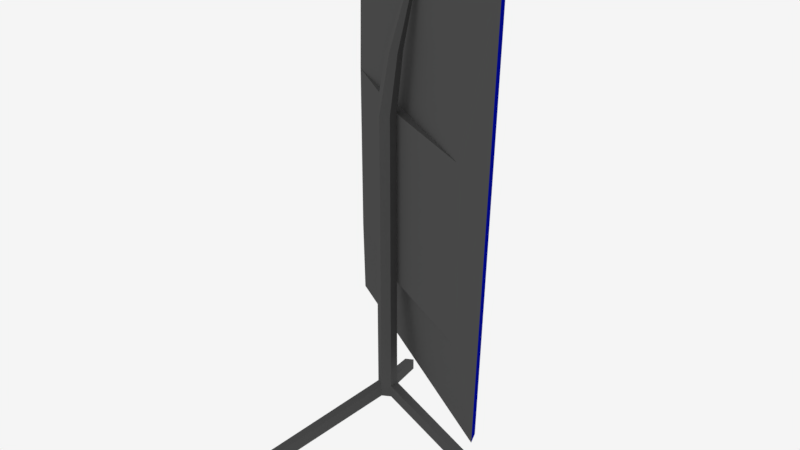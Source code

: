 # Source: levelinfo.blend  (saved by Blender 2.79.0; exported with 4.5.12 LTS)
import bpy
from mathutils import Matrix  # noqa: F401  (used for matrix-valued properties, if any)

bpy.ops.wm.read_factory_settings(use_empty=True)
scene = bpy.context.scene
scene.name = 'Scene'

# ---- collections
col_collection_1 = bpy.data.collections.new('Collection 1'); scene.collection.children.link(col_collection_1)

# ---- materials (node trees are filled in below, after node groups)
mat_pole = bpy.data.materials.new('Pole')
mat_pole.alpha_threshold = 0.0
mat_pole.diffuse_color = (0.03741, 0.03741, 0.03741, 1.0)
mat_pole.roughness = 0.5
mat_not_pole = bpy.data.materials.new('not pole')
mat_not_pole.alpha_threshold = 0.0
mat_not_pole.roughness = 0.5
mat_not_pole.line_color = (0.0, 0.0, 0.0, 1.0)
mat_border = bpy.data.materials.new('border')
mat_border.alpha_threshold = 0.0
mat_border.diffuse_color = (0.0, 0.002428, 0.2346, 1.0)
mat_border.roughness = 0.5

# ---- material node trees
mat_pole.use_nodes = True; mat_pole.node_tree.nodes.clear()
_N = mat_pole.node_tree.nodes; _L = mat_pole.node_tree.links
n0 = _N.new('ShaderNodeOutputMaterial'); n0.name = 'Material Output'; n0.location = (300, 300)
n1 = _N.new('ShaderNodeBsdfDiffuse'); n1.name = 'Diffuse BSDF'; n1.location = (10, 300)
n1.inputs[0].default_value = (0.06998, 0.06998, 0.06998, 1.0)
_L.new(n1.outputs[0], n0.inputs[0])
n0.is_active_output = True
mat_not_pole.use_nodes = True; mat_not_pole.node_tree.nodes.clear()
_N = mat_not_pole.node_tree.nodes; _L = mat_not_pole.node_tree.links
n0 = _N.new('ShaderNodeOutputMaterial'); n0.name = 'Material Output'; n0.location = (300, 300)
n1 = _N.new('ShaderNodeBsdfDiffuse'); n1.name = 'Diffuse BSDF'; n1.location = (10, 300)
_L.new(n1.outputs[0], n0.inputs[0])
n0.is_active_output = True
mat_border.use_nodes = True; mat_border.node_tree.nodes.clear()
_N = mat_border.node_tree.nodes; _L = mat_border.node_tree.links
n0 = _N.new('ShaderNodeOutputMaterial'); n0.name = 'Material Output'; n0.location = (300, 300)
n1 = _N.new('ShaderNodeBsdfDiffuse'); n1.name = 'Diffuse BSDF'; n1.location = (10, 300)
n1.inputs[0].default_value = (0.0, 0.002475, 0.233, 1.0)
_L.new(n1.outputs[0], n0.inputs[0])
n0.is_active_output = True

# ---- world
world_world = bpy.data.worlds.new('World'); scene.world = world_world
world_world.use_nodes = True; world_world.node_tree.nodes.clear()
_N = world_world.node_tree.nodes; _L = world_world.node_tree.links
n0 = _N.new('ShaderNodeOutputWorld'); n0.name = 'World Output'; n0.location = (300, 300)
n1 = _N.new('ShaderNodeBackground'); n1.name = 'Background'; n1.location = (10, 300)
n1.inputs[0].default_value = (0.9114, 0.9114, 0.9114, 1.0)
_L.new(n1.outputs[0], n0.inputs[0])
n0.is_active_output = True
world_world.color = (0.05088, 0.05088, 0.05088)
world_world.use_sun_shadow = False
world_world.sun_shadow_jitter_overblur = 0.0
world_world.cycles.sampling_method = 'MANUAL'

# ---- meshes
me_cylinder = bpy.data.meshes.new('Cylinder')
me_cylinder.from_pydata([(0.0, 1.0, -1.0), (0.0, 1.0, 1.0), (0.866, 0.5, -1.0), (0.866, 0.5, 1.0), (0.866, -0.5, -1.0), (0.866, -0.5, 1.0), (-8.742e-08, -1.0, -1.0), (-8.742e-08, -1.0, 1.0), (-0.866, -0.5, -1.0), (-0.866, -0.5, 1.0), (-0.866, 0.5, -1.0), (-0.866, 0.5, 1.0), (5.422e-07, 1.0, -1.215), (0.866, 0.5, -1.215), (0.866, -0.5, -1.215), (4.548e-07, -1.0, -1.215), (-0.866, -0.5, -1.215), (-0.866, 0.5, -1.215), (-7.495, 11.98, -2.094), (-6.629, 12.48, -2.094), (-7.495, 11.98, -2.309), (-6.629, 12.48, -2.309), (-6.629, -12.48, -2.094), (-7.495, -11.98, -2.094), (-6.629, -12.48, -2.309), (-7.495, -11.98, -2.309), (14.12, 0.5, -2.094), (14.12, -0.5, -2.094), (14.12, 0.5, -2.309), (14.12, -0.5, -2.309), (0.866, 0.5, 3.969), (4.99e-06, 1.0, 3.969), (0.866, -0.5, 3.969), (4.902e-06, -1.0, 3.969), (-0.866, -0.5, 3.969), (-0.866, 0.5, 3.969), (11.96, -4.88, 1.0), (-10.21, 7.918, 1.0), (11.96, -4.88, 3.969), (-10.21, 7.918, 3.969), (14.75, -5.34, -0.5789), (-12.0, 10.11, -0.5789), (16.18, -5.487, 6.576), (-12.84, 11.27, 6.576), (1.851, 2.602, 6.336), (1.602, 2.746, 6.336), (1.851, 2.315, 6.336), (1.602, 2.171, 6.336), (1.353, 2.315, 6.336), (1.353, 2.602, 6.336), (-0.241, 1.125, 4.954), (0.4273, 1.511, 4.954), (0.4273, -0.03249, 4.954), (-0.241, 0.3533, 4.954), (1.096, 1.125, 4.954), (1.096, 0.3533, 4.954), (14.66, -4.66, -0.4827), (-11.37, 10.37, -0.4827), (16.05, -4.802, 6.478), (-12.18, 11.5, 6.478)], [], [(0, 1, 3, 2), (2, 3, 5, 4), (4, 5, 7, 6), (6, 7, 9, 8), (9, 7, 33, 34), (8, 9, 11, 10), (10, 11, 1, 0), (2, 4, 27, 26), (12, 13, 14, 15, 16, 17), (8, 10, 17, 16), (0, 2, 13, 12), (4, 6, 15, 14), (17, 10, 18, 20), (15, 6, 22, 24), (18, 19, 21, 20), (10, 0, 19, 18), (12, 17, 20, 21), (0, 12, 21, 19), (22, 23, 25, 24), (8, 16, 25, 23), (6, 8, 23, 22), (16, 15, 24, 25), (26, 27, 29, 28), (4, 14, 29, 27), (13, 2, 26, 28), (14, 13, 28, 29), (51, 50, 49, 45), (5, 3, 30, 32), (11, 9, 34, 35), (30, 3, 36, 38), (7, 5, 32, 33), (1, 11, 35, 31), (38, 36, 40, 42), (3, 1, 37, 36), (31, 30, 38, 39), (1, 31, 39, 37), (41, 43, 59, 57), (36, 37, 41, 40), (37, 39, 43, 41), (39, 38, 42, 43), (44, 45, 49, 48, 47, 46), (53, 52, 47, 48), (55, 54, 44, 46), (50, 53, 48, 49), (52, 55, 46, 47), (54, 51, 45, 44), (30, 31, 51, 54), (33, 32, 55, 52), (35, 34, 53, 50), (32, 30, 54, 55), (34, 33, 52, 53), (31, 35, 50, 51), (56, 57, 59, 58), (43, 42, 58, 59), (42, 40, 56, 58), (40, 41, 57, 56)])
me_cylinder.polygons.foreach_set('material_index', [0, 0, 0, 0, 0, 0, 0, 0, 0, 0, 0, 0, 0, 0, 0, 0, 0, 0, 0, 0, 0, 0, 0, 0, 0, 0, 0, 0, 0, 0, 0, 0, 0, 0, 0, 0, 2, 0, 0, 0, 0, 0, 0, 0, 0, 0, 0, 0, 0, 0, 0, 0, 1, 2, 2, 2])
me_cylinder.materials.append(mat_pole)
me_cylinder.materials.append(mat_not_pole)
me_cylinder.materials.append(mat_border)
me_cylinder.use_remesh_preserve_volume = False
me_cylinder.use_remesh_preserve_attributes = False
me_cylinder.use_mirror_vertex_groups = False
me_cylinder.update()

# ---- objects
ob_frame = bpy.data.objects.new('Frame', me_cylinder)

# ---- transforms, parenting, visibility, modifiers, constraints
ob_frame.location = (0.0, 0.0, 0.0)
ob_frame.scale = (0.06569, 0.06569, 0.3976)
ob_frame.lineart.crease_threshold = 0.0

# ---- collection membership
col_collection_1.objects.link(ob_frame)

# ---- scene / render settings (as saved in the file)
scene.frame_start = 1; scene.frame_end = 250; scene.frame_set(1)
scene.render.engine = 'CYCLES'
scene.render.resolution_percentage = 50
scene.render.dither_intensity = 0.0
scene.cycles.use_denoising = False
scene.cycles.samples = 128
scene.cycles.sampling_pattern = 'TABULATED_SOBOL'
scene.cycles.use_adaptive_sampling = False
scene.cycles.use_light_tree = False
scene.cycles.blur_glossy = 0.0
scene.cycles.sample_clamp_indirect = 0.0
scene.view_settings.view_transform = 'Standard'
bpy.context.view_layer.update()

# ---- added for rendering (the .blend has no active camera): camera
cam_auto = bpy.data.cameras.new('AutoCamera')
cam_auto.lens = 50.0
cam_auto.sensor_width = 36.0
cam_auto.clip_end = 1000.0
ob_auto_camera = bpy.data.objects.new('AutoCamera', cam_auto)
scene.collection.objects.link(ob_auto_camera)
ob_auto_camera.location = (4.12196, -4.81473, 4.05804)
ob_auto_camera.rotation_euler = (1.09748, -7.21219e-08, 0.694738)
scene.camera = ob_auto_camera
bpy.context.view_layer.update()
